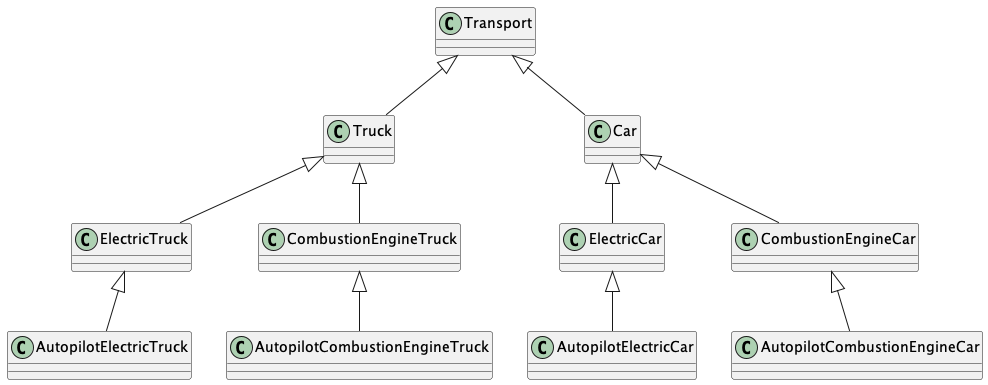

The diagram above was rendered by PlantUML. Its source (embedded in the PNG):
@startuml Inheritance
skinparam ClassAttributeIconSize 0

class Transport

class Truck extends Transport
class Car extends Transport

class ElectricTruck extends Truck
class CombustionEngineTruck extends Truck

class ElectricCar extends Car
class CombustionEngineCar extends Car

class AutopilotElectricTruck extends ElectricTruck
class AutopilotCombustionEngineTruck extends CombustionEngineTruck

class AutopilotElectricCar extends ElectricCar
class AutopilotCombustionEngineCar extends CombustionEngineCar
@enduml